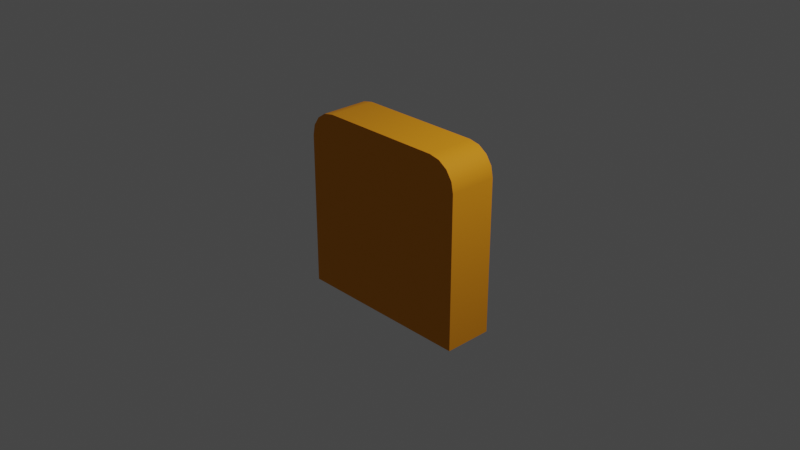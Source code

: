 # Source: StatsBar.blend  (saved by Blender 2.83.18; exported with 4.5.12 LTS)
import bpy
from mathutils import Matrix  # noqa: F401  (used for matrix-valued properties, if any)

bpy.ops.wm.read_factory_settings(use_empty=True)
scene = bpy.context.scene
scene.name = 'Scene'

# ---- collections
col_collection = bpy.data.collections.new('Collection'); scene.collection.children.link(col_collection)

# ---- materials (node trees are filled in below, after node groups)
mat_material = bpy.data.materials.new('Material')
mat_material.alpha_threshold = 0.0
mat_material.use_transparent_shadow = False
mat_material.line_color = (0.0, 0.0, 0.0, 1.0)

# ---- node groups
ng_auto_smooth = bpy.data.node_groups.new('Auto Smooth', 'GeometryNodeTree')
_s = ng_auto_smooth.interface.new_socket(name='Geometry', in_out='OUTPUT', socket_type='NodeSocketGeometry')
_s = ng_auto_smooth.interface.new_socket(name='Geometry', in_out='INPUT', socket_type='NodeSocketGeometry')
_s = ng_auto_smooth.interface.new_socket(name='Angle', in_out='INPUT', socket_type='NodeSocketFloat')
_s.subtype = 'ANGLE'
_s.min_value = 0.0
_s.max_value = 3.142
ng_auto_smooth.is_modifier = True
_N = ng_auto_smooth.nodes; _L = ng_auto_smooth.links
n0 = _N.new('NodeGroupOutput'); n0.name = 'Group Output'; n0.location = (480, -100)
n1 = _N.new('NodeGroupInput'); n1.name = 'Group Input'; n1.location = (-420, -300)
n2 = _N.new('NodeGroupInput'); n2.name = 'Group Input.001'; n2.location = (-60, -100)
n3 = _N.new('GeometryNodeSetShadeSmooth'); n3.name = 'Set Shade Smooth'; n3.location = (120, -100)
n3.domain = 'EDGE'
n4 = _N.new('GeometryNodeSetShadeSmooth'); n4.name = 'Set Shade Smooth.001'; n4.location = (300, -100)
n5 = _N.new('GeometryNodeInputMeshEdgeAngle'); n5.name = 'Edge Angle'; n5.location = (-420, -220)
n6 = _N.new('GeometryNodeInputEdgeSmooth'); n6.name = 'Is Edge Smooth'; n6.location = (-60, -160)
n7 = _N.new('GeometryNodeInputShadeSmooth'); n7.name = 'Is Face Smooth'; n7.location = (-240, -340)
n8 = _N.new('FunctionNodeBooleanMath'); n8.name = 'Boolean Math'; n8.location = (-60, -220)
n9 = _N.new('FunctionNodeCompare'); n9.name = 'Compare'; n9.location = (-240, -180)
n9.operation = 'LESS_EQUAL'
_L.new(n5.outputs[0], n9.inputs[0])
_L.new(n4.outputs[0], n0.inputs[0])
_L.new(n1.outputs[1], n9.inputs[1])
_L.new(n9.outputs[0], n8.inputs[0])
_L.new(n7.outputs[0], n8.inputs[1])
_L.new(n2.outputs[0], n3.inputs[0])
_L.new(n6.outputs[0], n3.inputs[1])
_L.new(n3.outputs[0], n4.inputs[0])
_L.new(n8.outputs[0], n3.inputs[2])
n0.is_active_output = True

# ---- material node trees
mat_material.use_nodes = True; mat_material.node_tree.nodes.clear()
_N = mat_material.node_tree.nodes; _L = mat_material.node_tree.links
n0 = _N.new('ShaderNodeOutputMaterial'); n0.name = 'Material Output'; n0.location = (300, 300)
n1 = _N.new('ShaderNodeBsdfPrincipled'); n1.name = 'Principled BSDF'; n1.location = (10, 300)
n1.distribution = 'GGX'
n1.subsurface_method = 'BURLEY'
n1.inputs[0].default_value = (0.8, 0.2822, 0.0, 1.0)
n1.inputs[2].default_value = 0.8045
n1.inputs[3].default_value = 1.45
n1.inputs[27].default_value = (0.0, 0.0, 0.0, 1.0)
n1.inputs[28].default_value = 1.0
_L.new(n1.outputs[0], n0.inputs[0])
n0.is_active_output = True

# ---- world
world_world = bpy.data.worlds.new('World'); scene.world = world_world
world_world.use_nodes = True; world_world.node_tree.nodes.clear()
_N = world_world.node_tree.nodes; _L = world_world.node_tree.links
n0 = _N.new('ShaderNodeOutputWorld'); n0.name = 'World Output'; n0.location = (300, 300)
n1 = _N.new('ShaderNodeBackground'); n1.name = 'Background'; n1.location = (10, 300)
n1.inputs[0].default_value = (0.05088, 0.05088, 0.05088, 1.0)
_L.new(n1.outputs[0], n0.inputs[0])
n0.is_active_output = True
world_world.color = (0.05088, 0.05088, 0.05088)
world_world.use_sun_shadow = False
world_world.sun_shadow_jitter_overblur = 0.0

# ---- cameras
cam_camera = bpy.data.cameras.new('Camera')
cam_camera.clip_end = 100.0
cam_camera.ortho_scale = 7.314

# ---- lights
light_light = bpy.data.lights.new('Light', 'POINT')
light_light.transmission_factor = 0.0
light_light.energy = 1000.0
light_light.shadow_soft_size = 0.1
light_light.shadow_maximum_resolution = 0.006
light_light.use_absolute_resolution = True

# ---- meshes
me_cube = bpy.data.meshes.new('Cube')
me_cube.from_pydata([(1.0, 0.2675, -1.0), (1.0, -0.2675, -1.0), (-1.0, 0.2675, -1.0), (-1.0, -0.2675, -1.0), (0.6948, 0.2675, 1.0), (1.0, 0.2675, 0.6948), (0.8116, 0.2675, 0.9768), (0.9106, 0.2675, 0.9106), (0.9768, 0.2675, 0.8116), (1.0, -0.2675, 0.6948), (0.6948, -0.2675, 1.0), (0.9768, -0.2675, 0.8116), (0.9106, -0.2675, 0.9106), (0.8116, -0.2675, 0.9768), (-1.0, 0.2675, 0.6948), (-0.6948, 0.2675, 1.0), (-0.9768, 0.2675, 0.8116), (-0.9106, 0.2675, 0.9106), (-0.8116, 0.2675, 0.9768), (-0.6948, -0.2675, 1.0), (-1.0, -0.2675, 0.6948), (-0.8116, -0.2675, 0.9768), (-0.9106, -0.2675, 0.9106), (-0.9768, -0.2675, 0.8116)], [], [(1, 9, 11, 12, 13, 10, 19, 21, 22, 23, 20, 3), (3, 20, 14, 2), (2, 0, 1, 3), (4, 15, 19, 10), (0, 5, 9, 1), (4, 10, 13, 6), (6, 13, 12, 7), (7, 12, 11, 8), (8, 11, 9, 5), (19, 15, 18, 21), (21, 18, 17, 22), (22, 17, 16, 23), (23, 16, 14, 20), (2, 14, 16, 17, 18, 15, 4, 6, 7, 8, 5, 0)])
me_cube.polygons.foreach_set('use_smooth', [True] * 14)
_uv = me_cube.uv_layers.new(name='UVMap')
_uv.uv.foreach_set('vector', [0.375, 0.75, 0.5869, 0.75, 0.6015, 0.751, 0.6213, 0.7537, 0.6397, 0.7578, 0.625, 0.7881, 0.625, 0.9619, 0.6221, 0.9765, 0.6138, 0.9888, 0.6015, 0.9971, 0.5869, 1.0, 0.375, 1.0, 0.375, 0.0, 0.5869, 0.0, 0.5869, 0.25, 0.375, 0.25, 0.125, 0.5, 0.375, 0.5, 0.375, 0.75, 0.125, 0.75, 0.6631, 0.5, 0.8369, 0.5, 0.8369, 0.75, 0.6631, 0.75, 0.375, 0.5, 0.5869, 0.5, 0.5869, 0.75, 0.375, 0.75, 0.6631, 0.5, 0.6631, 0.75, 0.6397, 0.7578, 0.6397, 0.4922, 0.6397, 0.4922, 0.6397, 0.7578, 0.6213, 0.7537, 0.6213, 0.4963, 0.6213, 0.4963, 0.6213, 0.7537, 0.6015, 0.751, 0.6015, 0.499, 0.6015, 0.499, 0.6015, 0.751, 0.5869, 0.75, 0.5869, 0.5, 0.8369, 0.75, 0.8369, 0.5, 0.8515, 0.5, 0.8515, 0.75, 0.8515, 0.75, 0.8515, 0.5, 0.875, 0.5, 0.875, 0.75, 0.625, 0.0, 0.625, 0.25, 0.6015, 0.25, 0.6015, 0.0, 0.6015, 0.0, 0.6015, 0.25, 0.5869, 0.25, 0.5869, 0.0, 0.375, 0.25, 0.5869, 0.25, 0.6015, 0.2529, 0.6138, 0.2612, 0.6221, 0.2735, 0.625, 0.2881, 0.625, 0.4619, 0.6397, 0.4922, 0.6213, 0.4963, 0.6015, 0.499, 0.5869, 0.5, 0.375, 0.5])
me_cube.materials.append(mat_material)
me_cube.use_remesh_preserve_volume = False
me_cube.use_remesh_preserve_attributes = False
me_cube.use_mirror_vertex_groups = False
me_cube.update()

# ---- objects
ob_cube = bpy.data.objects.new('Cube', me_cube)
ob_light = bpy.data.objects.new('Light', light_light)
ob_camera = bpy.data.objects.new('Camera', cam_camera)

# ---- transforms, parenting, visibility, modifiers, constraints
ob_cube.location = (0.0, 0.0, 0.0)
ob_cube.lock_rotations_4d = False
ob_cube.empty_display_type = 'ARROWS'
ob_cube.lineart.crease_threshold = 0.0
_m = ob_cube.modifiers.new('Auto Smooth', 'NODES')
_m.node_group = ng_auto_smooth
_gi = [s.identifier for s in ng_auto_smooth.interface.items_tree if s.item_type == 'SOCKET' and s.in_out == 'INPUT']
_m[_gi[1]] = 0.5236  # Angle
ob_light.location = (4.076, 1.005, 5.904)
ob_light.rotation_euler = (0.6503, 0.05522, 1.866)
ob_light.lock_rotations_4d = False
ob_light.empty_display_type = 'ARROWS'
ob_light.color = (0.0, 0.0, 0.0, 0.0)
ob_light.lineart.crease_threshold = 0.0
ob_camera.location = (7.359, -6.926, 4.958)
ob_camera.rotation_euler = (1.109, 0.0, 0.8149)
ob_camera.lock_rotations_4d = False
ob_camera.empty_display_type = 'ARROWS'
ob_camera.color = (0.0, 0.0, 0.0, 0.0)
ob_camera.display_type = 'WIRE'
ob_camera.lineart.crease_threshold = 0.0

# ---- collection membership
col_collection.objects.link(ob_cube)
col_collection.objects.link(ob_light)
col_collection.objects.link(ob_camera)

# ---- scene / render settings (as saved in the file)
scene.camera = ob_camera
scene.frame_start = 1; scene.frame_end = 250; scene.frame_set(1)
scene.render.engine = 'BLENDER_EEVEE_NEXT'
scene.cycles.use_denoising = False
scene.cycles.samples = 128
scene.cycles.sampling_pattern = 'TABULATED_SOBOL'
scene.cycles.use_adaptive_sampling = False
scene.cycles.use_light_tree = False
scene.view_settings.view_transform = 'Filmic'
bpy.context.view_layer.update()
